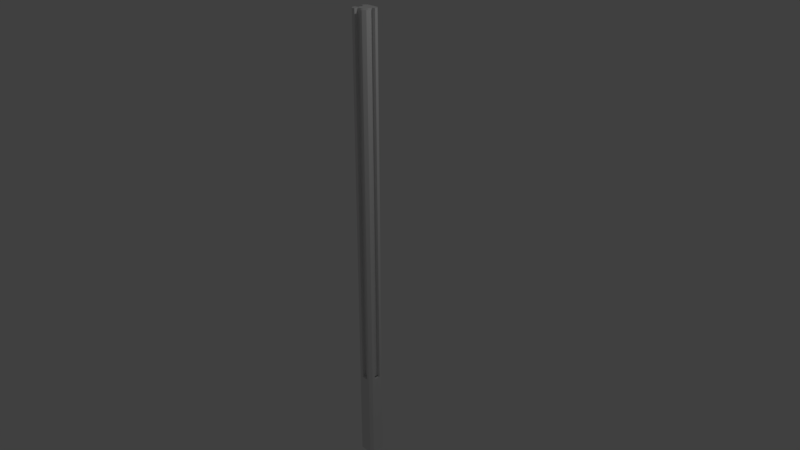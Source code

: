# Source: ColTipoE.blend  (saved by Blender 2.79.0; exported with 4.5.12 LTS)
import bpy
from mathutils import Matrix  # noqa: F401  (used for matrix-valued properties, if any)

bpy.ops.wm.read_factory_settings(use_empty=True)
scene = bpy.context.scene
scene.name = 'Scene'

# ---- collections
col_collection_1 = bpy.data.collections.new('Collection 1'); scene.collection.children.link(col_collection_1)

# ---- materials (node trees are filled in below, after node groups)
mat_material_003 = bpy.data.materials.new('Material.003')
mat_material_003.alpha_threshold = 0.0
mat_material_003.use_transparent_shadow = False
mat_material_003.roughness = 0.5

# ---- material node trees

# ---- world
world_world = bpy.data.worlds.new('World'); scene.world = world_world
world_world.color = (0.05088, 0.05088, 0.05088)
world_world.use_sun_shadow = False
world_world.sun_shadow_jitter_overblur = 0.0
world_world.cycles.sampling_method = 'MANUAL'

# ---- cameras
cam_camera = bpy.data.cameras.new('Camera')
cam_camera.clip_end = 100.0
cam_camera.lens = 35.0
cam_camera.sensor_width = 32.0
cam_camera.sensor_height = 18.0
cam_camera.ortho_scale = 7.314
cam_camera.dof.focus_distance = 0.0
cam_camera.dof.aperture_fstop = 128.0

# ---- lights
light_lamp = bpy.data.lights.new('Lamp', 'POINT')
light_lamp.transmission_factor = 0.0
light_lamp.cutoff_distance = 30.0
light_lamp.energy = 100.0
light_lamp.shadow_buffer_clip_start = 1.001
light_lamp.shadow_soft_size = 0.1
light_lamp.shadow_maximum_resolution = 0.006
light_lamp.use_absolute_resolution = True

# ---- meshes
me_cube = bpy.data.meshes.new('Cube')
me_cube.from_pydata([(0.842, 0.846, -1.0), (0.8, -0.8952, -1.0), (-0.8452, -0.8571, -1.0), (-0.8107, 0.9013, -1.0), (0.842, 0.846, 1.0), (0.8, -0.8952, 1.0), (-0.8452, -0.8571, 1.0), (-0.8107, 0.9013, 1.0), (1.0, 0.6772, -1.0), (-1.0, 0.6772, -1.0), (1.0, 0.6772, 1.0), (-1.0, 0.6772, 1.0), (1.0, -0.6953, -1.0), (1.0, -0.6953, 1.0), (-1.0, -0.6953, -1.0), (-1.0, -0.6953, 1.0), (0.6857, 1.0, -1.0), (0.6857, -1.0, -1.0), (0.6857, 1.0, 1.0), (0.6857, -1.0, 1.0), (0.6857, 0.6772, 1.0), (0.6857, 0.6772, -1.0), (0.6857, -0.6953, 1.0), (0.6857, -0.6953, -1.0), (-0.7095, 1.0, -1.0), (-0.7095, -1.0, -1.0), (-0.7095, 1.0, 1.0), (-0.7095, -1.0, 1.0), (-0.7095, 0.6772, -1.0), (-0.7095, -0.6953, -1.0), (-0.7095, 0.6772, 1.0), (-0.7095, -0.6953, 1.0), (-0.349, 0.6772, 1.0), (-0.349, -0.6953, 1.0), (-0.349, 1.0, -1.0), (-0.349, -1.0, -1.0), (-0.349, 1.0, 1.0), (-0.349, -1.0, 1.0), (-0.349, 0.6772, -1.0), (-0.349, -0.6953, -1.0), (0.42, 0.6772, 1.0), (0.42, -0.6953, 1.0), (0.42, 1.0, -1.0), (0.42, -1.0, -1.0), (0.42, 1.0, 1.0), (0.42, -1.0, 1.0), (0.42, 0.6772, -1.0), (0.42, -0.6953, -1.0), (0.42, -0.5741, -1.0), (-0.349, -0.5741, -1.0), (0.42, -0.5741, 1.0), (-0.349, -0.5741, 1.0), (0.6857, -1.0, -0.6016), (-0.7095, -1.0, -0.6016), (-0.349, -1.0, -0.6016), (0.42, -1.0, -0.6016), (-0.349, -0.5741, -0.6016), (0.42, -0.5741, -0.6016), (0.42, -0.9975, -1.0), (-0.349, -0.9975, -1.0), (-0.349, -0.9975, -0.6016), (0.42, -0.9975, -0.6016), (1.0, 0.3772, -1.0), (1.0, 0.3772, 1.0), (0.6857, 0.3772, -1.0), (0.6857, 0.3772, 1.0), (0.42, 0.3772, -1.0), (0.42, 0.3772, 1.0), (1.0, -0.3563, -1.0), (1.0, -0.3563, 1.0), (0.6857, -0.3563, 1.0), (0.42, -0.3563, 1.0), (0.6857, -0.3563, -1.0), (0.42, -0.3563, -1.0), (0.5944, 0.3772, 1.0), (0.5944, 0.3772, -1.0), (0.5944, -0.3563, -1.0), (0.5944, -0.3563, 1.0), (0.6857, -0.3563, -1.0), (0.6857, 0.3772, -1.0), (0.42, -0.3563, -1.0), (0.42, 0.3772, -1.0), (1.0, 0.3772, -1.0), (1.0, -0.3563, -1.0), (0.5944, 0.3772, -1.0), (0.5944, -0.3563, -1.0), (0.6857, -0.3563, -1.0), (0.6857, 0.3772, -1.0), (0.42, -0.3563, -1.0), (0.42, 0.3772, -1.0), (1.0, 0.3772, -1.0), (1.0, -0.3563, -1.0), (0.5944, 0.3772, -1.0), (0.5944, -0.3563, -1.0), (0.6857, -0.3563, -0.6019), (0.6857, 0.3772, -0.6019), (0.42, -0.3563, -0.6019), (0.42, 0.3772, -0.6019), (1.0, 0.3772, -0.6019), (1.0, -0.3563, -0.6019), (0.5944, 0.3772, -0.6019), (0.5944, -0.3563, -0.6019), (-1.0, 0.3782, -1.0), (-1.0, 0.3782, 1.0), (-0.7095, 0.3782, -1.0), (-0.7095, 0.3782, 1.0), (-0.349, 0.3782, 1.0), (-0.349, 0.3782, -1.0), (-0.7095, -0.3593, 1.0), (-0.349, -0.3593, 1.0), (-1.0, -0.3593, -1.0), (-1.0, -0.3593, 1.0), (-0.7095, -0.3593, -1.0), (-0.349, -0.3593, -1.0), (-0.615, -0.3593, -1.0), (-0.615, 0.3782, -1.0), (-0.615, -0.3593, 1.0), (-0.615, 0.3782, 1.0), (-1.0, -0.3593, -0.6013), (-1.0, 0.3782, -0.6013), (-0.7095, -0.3593, -0.6013), (-0.7095, 0.3782, -0.6013), (-0.349, -0.3593, -0.6013), (-0.349, 0.3782, -0.6013)], [], [(29, 25, 2, 14), (31, 15, 6, 27), (25, 53, 27, 6, 15, 14, 2), (12, 13, 5, 19, 52, 17, 1), (102, 103, 11, 9), (9, 11, 7, 26, 24, 3), (26, 7, 11, 30), (24, 28, 9, 3), (68, 69, 13, 12), (108, 111, 15, 31), (112, 29, 14, 110), (68, 12, 23, 72), (69, 70, 22, 13), (0, 8, 21, 16), (4, 18, 20, 10), (13, 22, 19, 5), (12, 1, 17, 23), (113, 39, 29, 112), (109, 108, 31, 33), (34, 38, 28, 24), (36, 26, 30, 32), (36, 34, 24, 26), (54, 37, 27, 53), (33, 31, 27, 37), (39, 35, 25, 29), (4, 10, 8, 0, 16, 18), (55, 45, 50, 57), (44, 42, 34, 36), (44, 36, 32, 40), (42, 46, 38, 34), (49, 38, 46, 48), (72, 23, 47, 73), (70, 71, 41, 22), (16, 21, 46, 42), (18, 44, 40, 20), (18, 16, 42, 44), (52, 19, 45, 55), (22, 41, 45, 19), (23, 17, 43, 47), (57, 50, 51, 56), (54, 35, 49, 56), (32, 51, 50, 40), (37, 54, 56, 51), (49, 48, 58, 59), (17, 52, 55, 43), (43, 55, 57, 48), (35, 54, 53, 25), (58, 61, 60, 59), (48, 57, 61, 58), (57, 56, 60, 61), (56, 49, 59, 60), (20, 40, 67, 65), (21, 64, 66, 46), (10, 20, 65, 63), (8, 62, 64, 21), (8, 10, 63, 62), (77, 74, 67, 71), (62, 75, 84, 82), (81, 79, 87, 89), (62, 68, 72, 64), (78, 80, 88, 86), (75, 74, 77, 76), (62, 63, 74, 75), (69, 68, 76, 77), (75, 76, 85, 84), (73, 66, 81, 80), (64, 72, 78, 79), (68, 62, 82, 83), (76, 68, 83, 85), (72, 73, 80, 78), (66, 64, 79, 81), (86, 88, 96, 94), (90, 92, 100, 98), (79, 78, 86, 87), (85, 83, 91, 93), (84, 85, 93, 92), (83, 82, 90, 91), (80, 81, 89, 88), (82, 84, 92, 90), (95, 94, 96, 97), (99, 98, 100, 101), (89, 87, 95, 97), (87, 86, 94, 95), (93, 91, 99, 101), (92, 93, 101, 100), (91, 90, 98, 99), (88, 89, 97, 96), (32, 30, 105, 106), (38, 107, 104, 28), (28, 104, 102, 9), (30, 11, 103, 105), (102, 110, 114, 115), (14, 15, 111, 110), (104, 107, 123, 121), (113, 112, 120, 122), (114, 116, 117, 115), (103, 102, 115, 117), (110, 111, 116, 114), (106, 117, 116, 109), (123, 122, 120, 121), (121, 120, 118, 119), (107, 113, 122, 123), (110, 102, 119, 118), (112, 110, 118, 120), (102, 104, 121, 119)])
me_cube.materials.append(mat_material_003)
me_cube.use_remesh_preserve_volume = False
me_cube.use_remesh_preserve_attributes = False
me_cube.use_mirror_vertex_groups = False
me_cube.update()

# ---- objects
ob_coltipob = bpy.data.objects.new('ColTipoB', me_cube)
ob_lamp = bpy.data.objects.new('Lamp', light_lamp)
ob_camera = bpy.data.objects.new('Camera', cam_camera)

# ---- transforms, parenting, visibility, modifiers, constraints
ob_coltipob.location = (0.0, 0.0, 0.0)
ob_coltipob.scale = (0.12, 0.12, 3.15)
ob_coltipob.lock_rotations_4d = False
ob_coltipob.empty_display_type = 'ARROWS'
ob_coltipob.lineart.crease_threshold = 0.0
ob_lamp.location = (4.076, 1.005, 5.904)
ob_lamp.rotation_euler = (0.6503, 0.05522, 1.866)
ob_lamp.lock_rotations_4d = False
ob_lamp.empty_display_type = 'ARROWS'
ob_lamp.color = (0.0, 0.0, 0.0, 0.0)
ob_lamp.lineart.crease_threshold = 0.0
ob_camera.location = (7.481, -6.508, 5.344)
ob_camera.rotation_euler = (1.109, 0.0, 0.8149)
ob_camera.lock_rotations_4d = False
ob_camera.empty_display_type = 'ARROWS'
ob_camera.color = (0.0, 0.0, 0.0, 0.0)
ob_camera.display_type = 'WIRE'
ob_camera.lineart.crease_threshold = 0.0

# ---- collection membership
col_collection_1.objects.link(ob_coltipob)
col_collection_1.objects.link(ob_lamp)
col_collection_1.objects.link(ob_camera)

# ---- scene / render settings (as saved in the file)
scene.camera = ob_camera
scene.frame_start = 1; scene.frame_end = 250; scene.frame_set(1)
scene.render.engine = 'BLENDER_EEVEE_NEXT'
scene.render.resolution_percentage = 50
scene.render.dither_intensity = 0.0
scene.cycles.use_denoising = False
scene.cycles.samples = 128
scene.cycles.sampling_pattern = 'TABULATED_SOBOL'
scene.cycles.use_adaptive_sampling = False
scene.cycles.use_light_tree = False
scene.cycles.blur_glossy = 0.0
scene.cycles.sample_clamp_indirect = 0.0
scene.view_settings.view_transform = 'Standard'
bpy.context.view_layer.update()
